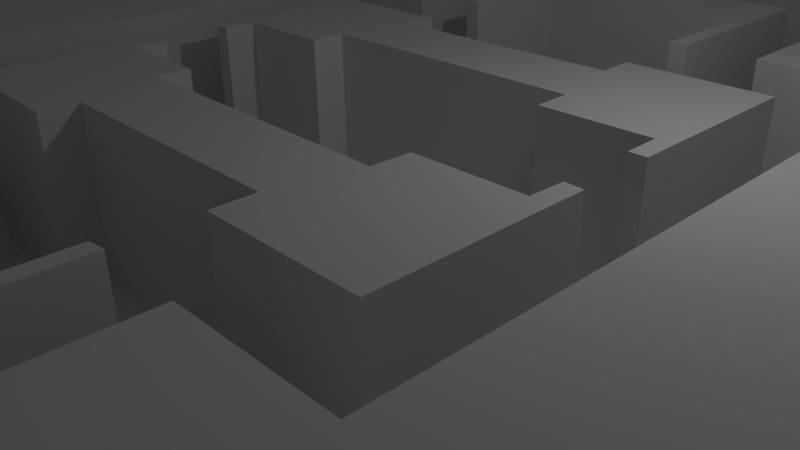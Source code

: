 # Source: schiffstest.blend  (saved by Blender 2.68.0; exported with 4.5.12 LTS)
import bpy
from mathutils import Matrix  # noqa: F401  (used for matrix-valued properties, if any)

bpy.ops.wm.read_factory_settings(use_empty=True)
scene = bpy.context.scene
scene.name = 'Scene'

# ---- collections
col_collection_1 = bpy.data.collections.new('Collection 1'); scene.collection.children.link(col_collection_1)

# ---- world
world_world = bpy.data.worlds.new('World'); scene.world = world_world
world_world.color = (0.05088, 0.05088, 0.05088)
world_world.use_sun_shadow = False
world_world.sun_shadow_jitter_overblur = 0.0
world_world.cycles.sampling_method = 'MANUAL'
world_world.cycles.sample_map_resolution = 256

# ---- cameras
cam_camera = bpy.data.cameras.new('Camera')
cam_camera.clip_end = 100.0
cam_camera.lens = 35.0
cam_camera.sensor_width = 32.0
cam_camera.sensor_height = 18.0
cam_camera.ortho_scale = 7.314
cam_camera.dof.focus_distance = 0.0
cam_camera.dof.aperture_fstop = 128.0

# ---- lights
light_lamp = bpy.data.lights.new('Lamp', 'POINT')
light_lamp.transmission_factor = 0.0
light_lamp.cutoff_distance = 30.0
light_lamp.energy = 100.0
light_lamp.shadow_buffer_clip_start = 1.001
light_lamp.shadow_soft_size = 0.1
light_lamp.shadow_maximum_resolution = 0.006
light_lamp.use_absolute_resolution = True
light_lamp.cycles.use_multiple_importance_sampling = False

# ---- meshes
me_plane_001 = bpy.data.meshes.new('Plane.001')
me_plane_001.from_pydata([(-0.9958, 0.002573, 0.0), (-3.427, 0.02198, 2.384e-07), (-3.456, 4.859, 2.384e-07), (-5.122, 4.888, 2.384e-07), (-5.151, 12.93, 2.384e-07), (-3.427, 12.93, 2.384e-07), (-3.427, 17.81, 2.384e-07), (-0.9944, 17.78, 2.384e-07), (-0.9799, 15.81, 2.384e-07), (-2.443, 15.82, 2.384e-07), (-2.428, 12.94, 2.384e-07), (-2.182, 12.93, 2.384e-07), (-2.225, 14.85, 2.384e-07), (1.207, 14.87, 2.384e-07), (1.207, 12.91, 2.384e-07), (1.453, 12.93, 2.384e-07), (1.439, 15.84, 2.384e-07), (-0.02412, 15.84, 2.384e-07), (0.00484, 17.78, 2.384e-07), (2.438, 17.78, 2.384e-07), (2.394, 12.93, 2.384e-07), (4.118, 12.93, 2.384e-07), (4.118, 4.873, 2.384e-07), (2.409, 4.859, 2.384e-07), (2.423, -0.006976, 2.384e-07), (-0.009642, -0.006976, 2.384e-07), (-0.02412, 1.992, 2.384e-07), (1.439, 1.992, 2.384e-07), (1.41, 4.873, 2.384e-07), (1.207, 4.845, 2.384e-07), (1.207, 2.933, 2.384e-07), (-2.196, 2.947, 2.384e-07), (-2.182, 4.859, 2.384e-07), (-2.443, 4.888, 2.384e-07), (-2.443, 1.963, 2.384e-07), (-0.9944, 1.963, 2.384e-07), (-2.24, 5.878, 1.431e-06), (-4.151, 5.878, 1.431e-06), (-4.166, 8.412, 1.431e-06), (-3.891, 8.412, 1.431e-06), (-3.905, 7.949, 1.431e-06), (-2.443, 7.92, 1.431e-06), (-2.457, 7.471, 1.431e-06), (1.467, 7.427, 1.431e-06), (1.481, 7.934, 1.431e-06), (2.901, 7.949, 1.431e-06), (2.915, 8.398, 1.431e-06), (3.147, 8.383, 1.431e-06), (3.147, 5.849, 1.431e-06), (1.221, 5.849, 1.431e-06), (1.221, 6.37, 1.431e-06), (-2.211, 6.37, 1.431e-06), (-4.154, 9.401, 1.431e-06), (-4.154, 11.94, 1.431e-06), (-2.219, 11.93, 1.431e-06), (-2.215, 11.44, 1.431e-06), (1.213, 11.44, 1.431e-06), (1.199, 11.94, 1.431e-06), (3.129, 11.92, 1.431e-06), (3.124, 9.394, 1.431e-06), (2.91, 9.394, 1.431e-06), (2.901, 9.869, 1.431e-06), (1.461, 9.864, 1.431e-06), (1.451, 10.36, 1.431e-06), (-2.452, 10.37, 1.431e-06), (-2.447, 9.869, 1.431e-06), (-3.916, 9.878, 1.431e-06), (-3.912, 9.403, 1.431e-06), (-2.24, 5.878, 2.269), (-4.151, 5.878, 2.269), (-4.166, 8.412, 2.269), (-3.891, 8.412, 2.269), (-3.905, 7.949, 2.269), (-2.443, 7.92, 2.269), (-2.457, 7.471, 2.269), (1.467, 7.427, 2.269), (1.481, 7.934, 2.269), (2.901, 7.949, 2.269), (2.915, 8.398, 2.269), (3.147, 8.383, 2.269), (3.147, 5.849, 2.269), (1.221, 5.849, 2.269), (1.221, 6.37, 2.269), (-2.211, 6.37, 2.269), (-4.154, 9.401, 2.269), (-4.154, 11.94, 2.269), (-2.219, 11.93, 2.269), (-2.215, 11.44, 2.269), (1.213, 11.44, 2.269), (1.199, 11.94, 2.269), (3.129, 11.92, 2.269), (3.124, 9.394, 2.269), (2.91, 9.394, 2.269), (2.901, 9.869, 2.269), (1.461, 9.864, 2.269), (1.451, 10.36, 2.269), (-2.452, 10.37, 2.269), (-2.447, 9.869, 2.269), (-3.916, 9.878, 2.269), (-3.912, 9.403, 2.269), (-0.9958, 0.002573, 2.346), (-3.427, 0.02198, 2.346), (-3.456, 4.859, 2.346), (-5.122, 4.888, 2.346), (-5.151, 12.93, 2.346), (-3.427, 12.93, 2.346), (-3.427, 17.81, 2.346), (-0.9944, 17.78, 2.346), (-0.9799, 15.81, 2.346), (-2.443, 15.82, 2.346), (-2.428, 12.94, 2.346), (-2.182, 12.93, 2.346), (-2.225, 14.85, 2.346), (1.207, 14.87, 2.346), (1.207, 12.91, 2.346), (1.453, 12.93, 2.346), (1.439, 15.84, 2.346), (-0.02412, 15.84, 2.346), (0.00484, 17.78, 2.346), (2.438, 17.78, 2.346), (2.394, 12.93, 2.346), (4.118, 12.93, 2.346), (4.118, 4.873, 2.346), (2.409, 4.859, 2.346), (2.423, -0.006976, 2.346), (-0.009642, -0.006976, 2.346), (-0.02412, 1.992, 2.346), (1.439, 1.992, 2.346), (1.41, 4.873, 2.346), (1.207, 4.845, 2.346), (1.207, 2.933, 2.346), (-2.196, 2.947, 2.346), (-2.182, 4.859, 2.346), (-2.443, 4.888, 2.346), (-2.443, 1.963, 2.346), (-0.9944, 1.963, 2.346), (-0.9958, 0.002573, 0.0), (-3.427, 0.02198, 2.384e-07), (-3.456, 4.859, 2.384e-07), (-5.122, 4.888, 2.384e-07), (-5.151, 12.93, 2.384e-07), (-3.427, 12.93, 2.384e-07), (-3.427, 17.81, 2.384e-07), (-0.9944, 17.78, 2.384e-07), (0.00484, 17.78, 2.384e-07), (2.438, 17.78, 2.384e-07), (2.394, 12.93, 2.384e-07), (4.118, 12.93, 2.384e-07), (4.118, 4.873, 2.384e-07), (2.409, 4.859, 2.384e-07), (2.423, -0.006976, 2.384e-07), (-0.009642, -0.006976, 2.384e-07), (-0.9958, 0.002573, 2.346), (-3.427, 0.02198, 2.346), (-3.456, 4.859, 2.346), (-5.122, 4.888, 2.346), (-5.151, 12.93, 2.346), (-3.427, 12.93, 2.346), (-3.427, 17.81, 2.346), (-0.9944, 17.78, 2.346), (0.00484, 17.78, 2.346), (2.438, 17.78, 2.346), (2.394, 12.93, 2.346), (4.118, 12.93, 2.346), (4.118, 4.873, 2.346), (2.409, 4.859, 2.346), (2.423, -0.006976, 2.346), (-0.009642, -0.006976, 2.346), (5.615, -0.08422, 2.346), (1.978, -1.617, 2.346), (-3.55, -1.288, 2.346), (-7.326, 2.324, 2.346), (-8.038, 9.548, 2.346), (-6.834, 13.76, 2.346), (-4.754, 16.99, 2.346), (-0.08802, 22.18, 2.346), (5.188, 16.25, 2.346), (6.849, 12.28, 2.346), (6.63, 7.688, 2.346), (6.327, 1.01, 2.346)], [], [(35, 34, 33, 32, 31, 30, 29, 28, 27, 26, 25, 24, 23, 22, 21, 20, 19, 18, 17, 16, 15, 14, 13, 12, 11, 10, 9, 8, 7, 6, 5, 4, 3, 2, 1, 0), (83, 82, 81, 80, 79, 78, 77, 76, 75, 74, 73, 72, 71, 70, 69, 68), (99, 98, 97, 96, 95, 94, 93, 92, 91, 90, 89, 88, 87, 86, 85, 84), (60, 92, 93, 61), (55, 87, 88, 56), (50, 82, 83, 51), (45, 77, 78, 46), (40, 72, 73, 41), (66, 98, 99, 67), (61, 93, 94, 62), (56, 88, 89, 57), (51, 83, 68, 36), (46, 78, 79, 47), (41, 73, 74, 42), (36, 68, 69, 37), (67, 99, 84, 52), (62, 94, 95, 63), (57, 89, 90, 58), (52, 84, 85, 53), (47, 79, 80, 48), (42, 74, 75, 43), (37, 69, 70, 38), (63, 95, 96, 64), (58, 90, 91, 59), (53, 85, 86, 54), (48, 80, 81, 49), (43, 75, 76, 44), (38, 70, 71, 39), (64, 96, 97, 65), (59, 91, 92, 60), (54, 86, 87, 55), (49, 81, 82, 50), (44, 76, 77, 45), (39, 71, 72, 40), (65, 97, 98, 66), (33, 34, 134, 133), (15, 16, 116, 115), (100, 0, 136, 152), (19, 20, 146, 145), (25, 26, 126, 125), (7, 8, 108, 107), (30, 31, 131, 130), (12, 13, 113, 112), (35, 0, 100, 135), (17, 18, 118, 117), (122, 121, 163, 164), (24, 25, 151, 150), (27, 28, 128, 127), (9, 10, 110, 109), (32, 33, 133, 132), (14, 15, 115, 114), (101, 100, 152, 153), (3, 4, 140, 139), (106, 105, 157, 158), (18, 19, 145, 144), (29, 30, 130, 129), (11, 12, 112, 111), (34, 35, 135, 134), (16, 17, 117, 116), (121, 120, 162, 163), (23, 24, 150, 149), (26, 27, 127, 126), (8, 9, 109, 108), (31, 32, 132, 131), (13, 14, 114, 113), (105, 104, 156, 157), (2, 3, 139, 138), (25, 125, 167, 151), (120, 119, 161, 162), (28, 29, 129, 128), (10, 11, 111, 110), (100, 125, 126, 127, 128, 129, 130, 131, 132, 133, 134, 135), (118, 107, 108, 109, 110, 111, 112, 113, 114, 115, 116, 117), (146, 147, 163, 162), (138, 139, 155, 154), (148, 149, 165, 164), (140, 141, 157, 156), (145, 146, 162, 161), (137, 138, 154, 153), (150, 151, 167, 166), (142, 143, 159, 158), (147, 148, 164, 163), (139, 140, 156, 155), (144, 145, 161, 160), (136, 137, 153, 152), (149, 150, 166, 165), (141, 142, 158, 157), (7, 107, 159, 143), (107, 106, 158, 159), (4, 5, 141, 140), (102, 101, 153, 154), (123, 122, 164, 165), (20, 21, 147, 146), (5, 6, 142, 141), (103, 102, 154, 155), (0, 1, 137, 136), (124, 123, 165, 166), (21, 22, 148, 147), (118, 18, 144, 160), (119, 118, 160, 161), (6, 7, 143, 142), (1, 2, 138, 137), (104, 103, 155, 156), (125, 124, 166, 167), (22, 23, 149, 148), (165, 166, 169, 168, 179, 178, 164), (162, 163, 164, 178, 177, 176, 161), (161, 176, 175, 160), (160, 175, 158, 159), (174, 158, 175), (157, 158, 174, 173, 156), (156, 173, 172, 171, 155), (154, 155, 171, 170, 153), (152, 101, 170), (152, 170, 169), (167, 152, 169, 166)])
me_plane_001.use_remesh_preserve_volume = False
me_plane_001.use_remesh_preserve_attributes = False
me_plane_001.use_mirror_vertex_groups = False
me_plane_001.update()

# ---- objects
ob_plane = bpy.data.objects.new('Plane', me_plane_001)
ob_lamp = bpy.data.objects.new('Lamp', light_lamp)
ob_camera = bpy.data.objects.new('Camera', cam_camera)

# ---- transforms, parenting, visibility, modifiers, constraints
ob_plane.location = (0.4272, -9.09, 0.0)
ob_plane.lineart.crease_threshold = 0.0
ob_lamp.location = (4.076, 1.005, 5.904)
ob_lamp.rotation_euler = (0.6503, 0.05522, 1.866)
ob_lamp.lock_rotations_4d = False
ob_lamp.empty_display_type = 'ARROWS'
ob_lamp.color = (0.0, 0.0, 0.0, 0.0)
ob_lamp.lineart.crease_threshold = 0.0
ob_camera.location = (7.481, -6.508, 5.344)
ob_camera.rotation_euler = (1.109, 0.01082, 0.8149)
ob_camera.lock_rotations_4d = False
ob_camera.empty_display_type = 'ARROWS'
ob_camera.color = (0.0, 0.0, 0.0, 0.0)
ob_camera.display_type = 'WIRE'
ob_camera.lineart.crease_threshold = 0.0

# ---- collection membership
col_collection_1.objects.link(ob_plane)
col_collection_1.objects.link(ob_lamp)
col_collection_1.objects.link(ob_camera)

# ---- scene / render settings (as saved in the file)
scene.camera = ob_camera
scene.frame_start = 1; scene.frame_end = 250; scene.frame_set(1)
scene.render.engine = 'BLENDER_EEVEE_NEXT'
scene.render.image_settings.color_mode = 'RGB'
scene.render.image_settings.compression = 90
scene.render.resolution_percentage = 50
scene.render.dither_intensity = 0.0
scene.cycles.use_denoising = False
scene.cycles.samples = 10
scene.cycles.sampling_pattern = 'TABULATED_SOBOL'
scene.cycles.light_sampling_threshold = 0.0
scene.cycles.use_adaptive_sampling = False
scene.cycles.use_light_tree = False
scene.cycles.blur_glossy = 0.0
scene.cycles.volume_bounces = 1
scene.cycles.pixel_filter_type = 'GAUSSIAN'
scene.cycles.sample_clamp_indirect = 0.0
scene.view_settings.view_transform = 'Standard'
bpy.context.view_layer.update()
